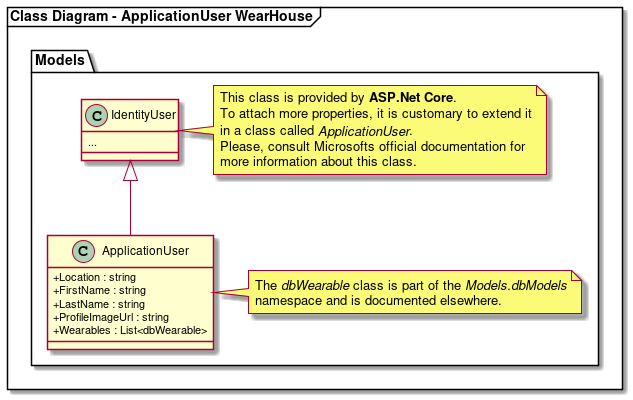

The diagram above was rendered by PlantUML. Its source (embedded in the PNG):
@startuml

package "Class Diagram - ApplicationUser WearHouse" <<Frame>> {
  skinparam classAttributeIconSize 0

  namespace Models {
    class IdentityUser {
      ...
    }

    note right of IdentityUser
      This class is provided by <b>ASP.Net Core</b>.
      To attach more properties, it is customary to extend it
      in a class called <i>ApplicationUser</i>.
      Please, consult Microsofts official documentation for
      more information about this class.
    end note

    class ApplicationUser {
      +Location : string
      +FirstName : string
      +LastName : string
      +ProfileImageUrl : string
      +Wearables : List<dbWearable>
    }

    note right of ApplicationUser
      The <i>dbWearable</i> class is part of the <i>Models.dbModels</i>
      namespace and is documented elsewhere.
    end note

    IdentityUser <|-- ApplicationUser
  }
}

@enduml